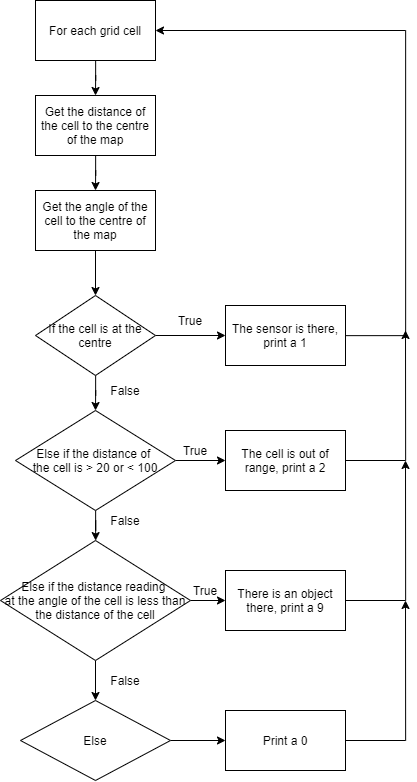

The diagram above was exported from draw.io. Its source (the exported page's mxGraphModel, read from the mxfile embedded in the PNG):
<mxGraphModel dx="2631" dy="1240" grid="1" gridSize="10" guides="1" tooltips="1" connect="1" arrows="1" fold="1" page="1" pageScale="1" pageWidth="1169" pageHeight="1654" math="0" shadow="0">
  <root>
    <mxCell id="0" />
    <mxCell id="1" parent="0" />
    <mxCell id="2" style="edgeStyle=orthogonalEdgeStyle;rounded=0;orthogonalLoop=1;jettySize=auto;html=1;entryX=0.5;entryY=0;entryDx=0;entryDy=0;" edge="1" source="3" target="5" parent="1">
      <mxGeometry relative="1" as="geometry" />
    </mxCell>
    <mxCell id="3" value="For each grid cell" style="rounded=0;whiteSpace=wrap;html=1;" vertex="1" parent="1">
      <mxGeometry x="2300" y="90" width="120" height="60" as="geometry" />
    </mxCell>
    <mxCell id="4" style="edgeStyle=orthogonalEdgeStyle;rounded=0;orthogonalLoop=1;jettySize=auto;html=1;entryX=0.5;entryY=0;entryDx=0;entryDy=0;" edge="1" source="5" target="7" parent="1">
      <mxGeometry relative="1" as="geometry" />
    </mxCell>
    <mxCell id="5" value="Get the distance of the cell to the centre of the map" style="rounded=0;whiteSpace=wrap;html=1;" vertex="1" parent="1">
      <mxGeometry x="2300" y="185" width="120" height="60" as="geometry" />
    </mxCell>
    <mxCell id="6" style="edgeStyle=orthogonalEdgeStyle;rounded=0;orthogonalLoop=1;jettySize=auto;html=1;entryX=0.5;entryY=0;entryDx=0;entryDy=0;" edge="1" source="7" target="10" parent="1">
      <mxGeometry relative="1" as="geometry" />
    </mxCell>
    <mxCell id="7" value="Get the angle of the cell to the centre of the map" style="rounded=0;whiteSpace=wrap;html=1;" vertex="1" parent="1">
      <mxGeometry x="2300" y="280" width="120" height="60" as="geometry" />
    </mxCell>
    <mxCell id="8" style="edgeStyle=orthogonalEdgeStyle;rounded=0;orthogonalLoop=1;jettySize=auto;html=1;entryX=0.5;entryY=0;entryDx=0;entryDy=0;" edge="1" source="10" target="15" parent="1">
      <mxGeometry relative="1" as="geometry" />
    </mxCell>
    <mxCell id="9" style="edgeStyle=orthogonalEdgeStyle;rounded=0;orthogonalLoop=1;jettySize=auto;html=1;entryX=0;entryY=0.5;entryDx=0;entryDy=0;" edge="1" source="10" target="12" parent="1">
      <mxGeometry relative="1" as="geometry" />
    </mxCell>
    <mxCell id="10" value="If the cell is at the centre" style="rhombus;whiteSpace=wrap;html=1;" vertex="1" parent="1">
      <mxGeometry x="2300" y="385" width="120" height="80" as="geometry" />
    </mxCell>
    <mxCell id="11" style="edgeStyle=orthogonalEdgeStyle;rounded=0;orthogonalLoop=1;jettySize=auto;html=1;entryX=1;entryY=0.5;entryDx=0;entryDy=0;" edge="1" source="12" target="3" parent="1">
      <mxGeometry relative="1" as="geometry">
        <Array as="points">
          <mxPoint x="2670" y="425" />
          <mxPoint x="2670" y="120" />
        </Array>
      </mxGeometry>
    </mxCell>
    <mxCell id="12" value="The sensor is there, print a 1" style="rounded=0;whiteSpace=wrap;html=1;" vertex="1" parent="1">
      <mxGeometry x="2490" y="395" width="120" height="60" as="geometry" />
    </mxCell>
    <mxCell id="13" style="edgeStyle=orthogonalEdgeStyle;rounded=0;orthogonalLoop=1;jettySize=auto;html=1;" edge="1" source="15" target="20" parent="1">
      <mxGeometry relative="1" as="geometry" />
    </mxCell>
    <mxCell id="14" style="edgeStyle=orthogonalEdgeStyle;rounded=0;orthogonalLoop=1;jettySize=auto;html=1;entryX=0;entryY=0.5;entryDx=0;entryDy=0;" edge="1" source="15" target="17" parent="1">
      <mxGeometry relative="1" as="geometry" />
    </mxCell>
    <mxCell id="15" value="Else if the distance of &lt;br&gt;the cell is &amp;gt; 20 or &amp;lt; 100" style="rhombus;whiteSpace=wrap;html=1;" vertex="1" parent="1">
      <mxGeometry x="2280" y="500" width="160" height="100" as="geometry" />
    </mxCell>
    <mxCell id="16" style="edgeStyle=orthogonalEdgeStyle;rounded=0;orthogonalLoop=1;jettySize=auto;html=1;" edge="1" source="17" parent="1">
      <mxGeometry relative="1" as="geometry">
        <mxPoint x="2670" y="420" as="targetPoint" />
      </mxGeometry>
    </mxCell>
    <mxCell id="17" value="The cell is out of range, print a 2" style="rounded=0;whiteSpace=wrap;html=1;" vertex="1" parent="1">
      <mxGeometry x="2490" y="520" width="120" height="60" as="geometry" />
    </mxCell>
    <mxCell id="18" style="edgeStyle=orthogonalEdgeStyle;rounded=0;orthogonalLoop=1;jettySize=auto;html=1;entryX=0.5;entryY=0;entryDx=0;entryDy=0;" edge="1" source="20" target="26" parent="1">
      <mxGeometry relative="1" as="geometry" />
    </mxCell>
    <mxCell id="19" style="edgeStyle=orthogonalEdgeStyle;rounded=0;orthogonalLoop=1;jettySize=auto;html=1;entryX=0;entryY=0.5;entryDx=0;entryDy=0;" edge="1" source="20" target="22" parent="1">
      <mxGeometry relative="1" as="geometry" />
    </mxCell>
    <mxCell id="20" value="Else if the distance reading &lt;br&gt;at the angle of the cell is less than the distance of the cell" style="rhombus;whiteSpace=wrap;html=1;" vertex="1" parent="1">
      <mxGeometry x="2265" y="630" width="190" height="120" as="geometry" />
    </mxCell>
    <mxCell id="21" style="edgeStyle=orthogonalEdgeStyle;rounded=0;orthogonalLoop=1;jettySize=auto;html=1;" edge="1" source="22" parent="1">
      <mxGeometry relative="1" as="geometry">
        <mxPoint x="2670" y="550" as="targetPoint" />
      </mxGeometry>
    </mxCell>
    <mxCell id="22" value="There is an object there, print a 9" style="rounded=0;whiteSpace=wrap;html=1;" vertex="1" parent="1">
      <mxGeometry x="2490" y="660" width="120" height="60" as="geometry" />
    </mxCell>
    <mxCell id="23" style="edgeStyle=orthogonalEdgeStyle;rounded=0;orthogonalLoop=1;jettySize=auto;html=1;" edge="1" source="24" parent="1">
      <mxGeometry relative="1" as="geometry">
        <mxPoint x="2670" y="690.0000000000002" as="targetPoint" />
      </mxGeometry>
    </mxCell>
    <mxCell id="24" value="Print a 0" style="rounded=0;whiteSpace=wrap;html=1;" vertex="1" parent="1">
      <mxGeometry x="2490" y="800" width="120" height="60" as="geometry" />
    </mxCell>
    <mxCell id="25" style="edgeStyle=orthogonalEdgeStyle;rounded=0;orthogonalLoop=1;jettySize=auto;html=1;entryX=0;entryY=0.5;entryDx=0;entryDy=0;" edge="1" source="26" target="24" parent="1">
      <mxGeometry relative="1" as="geometry" />
    </mxCell>
    <mxCell id="26" value="Else" style="rhombus;whiteSpace=wrap;html=1;" vertex="1" parent="1">
      <mxGeometry x="2285" y="790" width="150" height="80" as="geometry" />
    </mxCell>
    <mxCell id="27" value="True" style="text;html=1;strokeColor=none;fillColor=none;align=center;verticalAlign=middle;whiteSpace=wrap;rounded=0;" vertex="1" parent="1">
      <mxGeometry x="2435" y="400" width="40" height="20" as="geometry" />
    </mxCell>
    <mxCell id="28" value="True" style="text;html=1;strokeColor=none;fillColor=none;align=center;verticalAlign=middle;whiteSpace=wrap;rounded=0;" vertex="1" parent="1">
      <mxGeometry x="2440" y="530" width="40" height="20" as="geometry" />
    </mxCell>
    <mxCell id="29" value="True" style="text;html=1;strokeColor=none;fillColor=none;align=center;verticalAlign=middle;whiteSpace=wrap;rounded=0;" vertex="1" parent="1">
      <mxGeometry x="2450" y="670" width="40" height="20" as="geometry" />
    </mxCell>
    <mxCell id="30" value="False" style="text;html=1;strokeColor=none;fillColor=none;align=center;verticalAlign=middle;whiteSpace=wrap;rounded=0;" vertex="1" parent="1">
      <mxGeometry x="2370" y="470" width="40" height="20" as="geometry" />
    </mxCell>
    <mxCell id="31" value="False" style="text;html=1;strokeColor=none;fillColor=none;align=center;verticalAlign=middle;whiteSpace=wrap;rounded=0;" vertex="1" parent="1">
      <mxGeometry x="2370" y="600" width="40" height="20" as="geometry" />
    </mxCell>
    <mxCell id="32" value="False" style="text;html=1;strokeColor=none;fillColor=none;align=center;verticalAlign=middle;whiteSpace=wrap;rounded=0;" vertex="1" parent="1">
      <mxGeometry x="2370" y="760" width="40" height="20" as="geometry" />
    </mxCell>
  </root>
</mxGraphModel>